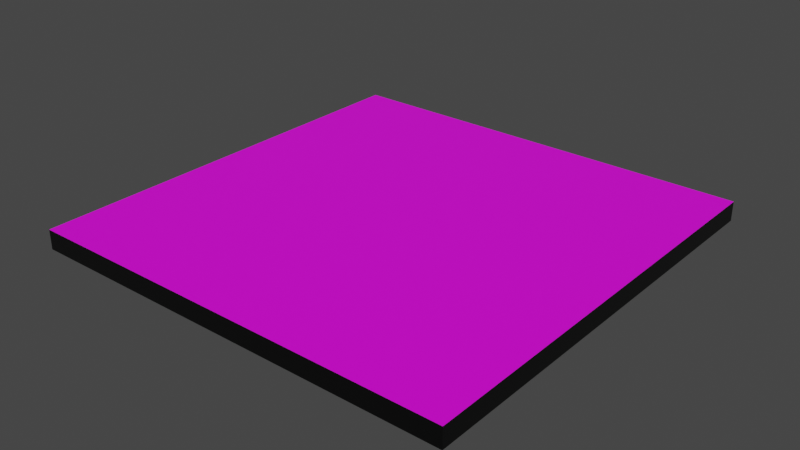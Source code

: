 # Source: plataforma.blend  (saved by Blender 2.93.21; exported with 4.5.12 LTS)
import bpy
from mathutils import Matrix  # noqa: F401  (used for matrix-valued properties, if any)

bpy.ops.wm.read_factory_settings(use_empty=True)
scene = bpy.context.scene
scene.name = 'Scene'

# ---- collections
col_collection = bpy.data.collections.new('Collection'); scene.collection.children.link(col_collection)

# ---- images (referenced by path relative to the original .blend; pixels are not part of the script)
import os
ASSET_DIR = os.environ.get("B2B_ASSET_DIR", "")  # directory of the original .blend (textures are referenced by path, not embedded)
HERE = os.path.dirname(os.path.abspath(__file__))  # packed textures are extracted next to this script under _unpacked/

def load_image(name, relpath, width, height, colorspace="sRGB"):
    """Load a texture the original file referenced (path relative to the .blend, or extracted next to this script)."""
    p = next((c for c in (os.path.join(HERE, relpath), os.path.join(ASSET_DIR, relpath)) if relpath and os.path.exists(c)), "")
    if p:
        img = bpy.data.images.load(p, check_existing=True)
        img.name = name
    else:  # same state as the original file: an image datablock whose file is absent (Cycles renders it pink)
        img = bpy.data.images.new(name, width, height)
        img.source = "FILE"
        img.filepath = "//" + (relpath or name)
    img.colorspace_settings.name = colorspace
    return img
img_plataforma_jpg = load_image('plataforma.jpg', 'plataforma.jpg', 1024, 1024, 'sRGB')

# ---- materials (node trees are filled in below, after node groups)
mat_material = bpy.data.materials.new('Material')
mat_material.alpha_threshold = 0.0
mat_material.use_transparent_shadow = False
mat_material.line_color = (0.0, 0.0, 0.0, 1.0)
mat_img = bpy.data.materials.new('img')
mat_img.use_transparent_shadow = False

# ---- material node trees
mat_material.use_nodes = True; mat_material.node_tree.nodes.clear()
_N = mat_material.node_tree.nodes; _L = mat_material.node_tree.links
n0 = _N.new('ShaderNodeOutputMaterial'); n0.name = 'Material Output'; n0.location = (300, 300)
n1 = _N.new('ShaderNodeBsdfPrincipled'); n1.name = 'Principled BSDF'; n1.location = (10, 300)
n1.distribution = 'GGX'
n1.subsurface_method = 'BURLEY'
n1.inputs[0].default_value = (0.0, 0.0, 0.0, 1.0)
n1.inputs[2].default_value = 0.4
n1.inputs[3].default_value = 1.45
n1.inputs[27].default_value = (0.0, 0.0, 0.0, 1.0)
n1.inputs[28].default_value = 1.0
_L.new(n1.outputs[0], n0.inputs[0])
n0.is_active_output = True
mat_img.use_nodes = True; mat_img.node_tree.nodes.clear()
_N = mat_img.node_tree.nodes; _L = mat_img.node_tree.links
n0 = _N.new('ShaderNodeBsdfPrincipled'); n0.name = 'Principled BSDF'; n0.location = (10, 300)
n0.distribution = 'GGX'
n0.subsurface_method = 'BURLEY'
n0.inputs[3].default_value = 1.45
n0.inputs[27].default_value = (0.0, 0.0, 0.0, 1.0)
n0.inputs[28].default_value = 1.0
n1 = _N.new('ShaderNodeOutputMaterial'); n1.name = 'Material Output'; n1.location = (300, 300)
n2 = _N.new('ShaderNodeTexImage'); n2.name = 'Image Texture'; n2.location = (-280, 280)
n2.image = img_plataforma_jpg
_L.new(n0.outputs[0], n1.inputs[0])
_L.new(n2.outputs[0], n0.inputs[0])
n1.is_active_output = True

# ---- world
world_world = bpy.data.worlds.new('World'); scene.world = world_world
world_world.use_nodes = True; world_world.node_tree.nodes.clear()
_N = world_world.node_tree.nodes; _L = world_world.node_tree.links
n0 = _N.new('ShaderNodeOutputWorld'); n0.name = 'World Output'; n0.location = (300, 300)
n1 = _N.new('ShaderNodeBackground'); n1.name = 'Background'; n1.location = (10, 300)
n1.inputs[0].default_value = (0.05088, 0.05088, 0.05088, 1.0)
_L.new(n1.outputs[0], n0.inputs[0])
n0.is_active_output = True
world_world.color = (0.05088, 0.05088, 0.05088)
world_world.use_sun_shadow = False
world_world.sun_shadow_jitter_overblur = 0.0

# ---- meshes
me_cube = bpy.data.meshes.new('Cube')
me_cube.from_pydata([(1.0, 1.0, 1.0), (1.0, 1.0, -1.0), (1.0, -1.0, 1.0), (1.0, -1.0, -1.0), (-1.0, 1.0, 1.0), (-1.0, 1.0, -1.0), (-1.0, -1.0, 1.0), (-1.0, -1.0, -1.0)], [], [(0, 4, 6, 2), (3, 2, 6, 7), (7, 6, 4, 5), (5, 1, 3, 7), (1, 0, 2, 3), (5, 4, 0, 1)])
me_cube.polygons.foreach_set('material_index', [1, 0, 0, 0, 0, 0])
_uv = me_cube.uv_layers.new(name='UVMap')
_uv.uv.foreach_set('vector', [0.008615, 0.002011, 0.9955, 0.002011, 0.9955, 0.9889, 0.008615, 0.9889, 0.375, 0.75, 0.625, 0.75, 0.625, 1.0, 0.375, 1.0, 0.375, 0.0, 0.625, 0.0, 0.625, 0.25, 0.375, 0.25, 0.125, 0.5, 0.375, 0.5, 0.375, 0.75, 0.125, 0.75, 0.375, 0.5, 0.625, 0.5, 0.625, 0.75, 0.375, 0.75, 0.375, 0.25, 0.625, 0.25, 0.625, 0.5, 0.375, 0.5])
me_cube.materials.append(mat_material)
me_cube.materials.append(mat_img)
me_cube.use_remesh_preserve_volume = False
me_cube.use_remesh_preserve_attributes = False
me_cube.use_mirror_vertex_groups = False
me_cube.update()

# ---- objects
ob_cube = bpy.data.objects.new('Cube', me_cube)

# ---- transforms, parenting, visibility, modifiers, constraints
ob_cube.location = (0.0, 0.0, 0.0)
ob_cube.scale = (1.0, 1.0, 0.045)
ob_cube.lock_rotations_4d = False
ob_cube.empty_display_type = 'ARROWS'
ob_cube.lineart.crease_threshold = 0.0

# ---- collection membership
col_collection.objects.link(ob_cube)

# ---- scene / render settings (as saved in the file)
scene.frame_start = 1; scene.frame_end = 250; scene.frame_set(1)
scene.render.engine = 'BLENDER_EEVEE_NEXT'
scene.cycles.use_denoising = False
scene.cycles.samples = 128
scene.cycles.sampling_pattern = 'TABULATED_SOBOL'
scene.cycles.use_adaptive_sampling = False
scene.cycles.use_light_tree = False
scene.view_settings.view_transform = 'Filmic'
bpy.context.view_layer.update()

# ---- added for rendering (the .blend has no active camera and no usable light): camera, sun
cam_auto = bpy.data.cameras.new('AutoCamera')
cam_auto.lens = 50.0
cam_auto.sensor_width = 36.0
cam_auto.clip_end = 1000.0
ob_auto_camera = bpy.data.objects.new('AutoCamera', cam_auto)
scene.collection.objects.link(ob_auto_camera)
ob_auto_camera.location = (2.61825, -3.14191, 2.0946)
ob_auto_camera.rotation_euler = (1.09748, -7.21219e-08, 0.694738)
scene.camera = ob_auto_camera
light_auto_sun = bpy.data.lights.new('AutoSun', 'SUN')
light_auto_sun.energy = 3.0
light_auto_sun.angle = 0.0523599
ob_auto_sun = bpy.data.objects.new('AutoSun', light_auto_sun)
scene.collection.objects.link(ob_auto_sun)
ob_auto_sun.rotation_euler = (0.872665, 0.174533, 0.523599)
bpy.context.view_layer.update()
